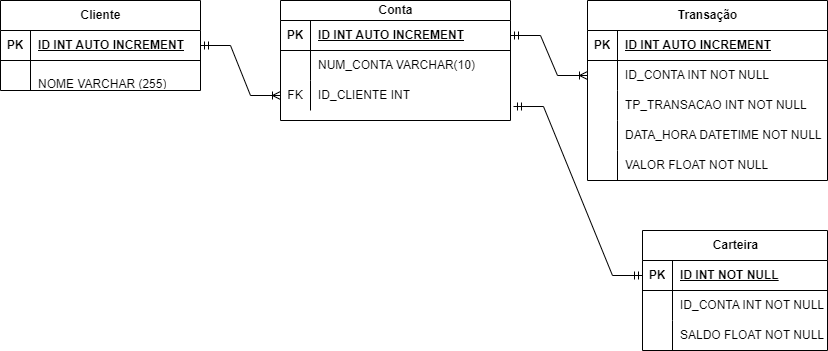

The diagram above was exported from draw.io. Its source (the exported page's mxGraphModel, read from the mxfile embedded in the PNG):
<mxGraphModel dx="1434" dy="778" grid="1" gridSize="10" guides="1" tooltips="1" connect="1" arrows="1" fold="1" page="1" pageScale="1" pageWidth="827" pageHeight="1169" math="0" shadow="0">
  <root>
    <mxCell id="0" />
    <mxCell id="1" parent="0" />
    <mxCell id="zgIwTTYzZv442x1T13sC-2" value="Cliente" style="shape=table;startSize=30;container=1;collapsible=1;childLayout=tableLayout;fixedRows=1;rowLines=0;fontStyle=1;align=center;resizeLast=1;html=1;" vertex="1" parent="1">
      <mxGeometry width="200" height="90" as="geometry">
        <mxRectangle width="80" height="30" as="alternateBounds" />
      </mxGeometry>
    </mxCell>
    <mxCell id="zgIwTTYzZv442x1T13sC-3" value="" style="shape=tableRow;horizontal=0;startSize=0;swimlaneHead=0;swimlaneBody=0;fillColor=none;collapsible=0;dropTarget=0;points=[[0,0.5],[1,0.5]];portConstraint=eastwest;top=0;left=0;right=0;bottom=1;" vertex="1" parent="zgIwTTYzZv442x1T13sC-2">
      <mxGeometry y="30" width="200" height="30" as="geometry" />
    </mxCell>
    <mxCell id="zgIwTTYzZv442x1T13sC-4" value="PK" style="shape=partialRectangle;connectable=0;fillColor=none;top=0;left=0;bottom=0;right=0;fontStyle=1;overflow=hidden;whiteSpace=wrap;html=1;" vertex="1" parent="zgIwTTYzZv442x1T13sC-3">
      <mxGeometry width="30" height="30" as="geometry">
        <mxRectangle width="30" height="30" as="alternateBounds" />
      </mxGeometry>
    </mxCell>
    <mxCell id="zgIwTTYzZv442x1T13sC-5" value="ID INT AUTO INCREMENT" style="shape=partialRectangle;connectable=0;fillColor=none;top=0;left=0;bottom=0;right=0;align=left;spacingLeft=6;fontStyle=5;overflow=hidden;whiteSpace=wrap;html=1;" vertex="1" parent="zgIwTTYzZv442x1T13sC-3">
      <mxGeometry x="30" width="170" height="30" as="geometry">
        <mxRectangle width="170" height="30" as="alternateBounds" />
      </mxGeometry>
    </mxCell>
    <mxCell id="zgIwTTYzZv442x1T13sC-6" value="" style="shape=tableRow;horizontal=0;startSize=0;swimlaneHead=0;swimlaneBody=0;fillColor=none;collapsible=0;dropTarget=0;points=[[0,0.5],[1,0.5]];portConstraint=eastwest;top=0;left=0;right=0;bottom=0;" vertex="1" parent="zgIwTTYzZv442x1T13sC-2">
      <mxGeometry y="60" width="200" height="30" as="geometry" />
    </mxCell>
    <mxCell id="zgIwTTYzZv442x1T13sC-7" value="" style="shape=partialRectangle;connectable=0;fillColor=none;top=0;left=0;bottom=0;right=0;editable=1;overflow=hidden;whiteSpace=wrap;html=1;" vertex="1" parent="zgIwTTYzZv442x1T13sC-6">
      <mxGeometry width="30" height="30" as="geometry">
        <mxRectangle width="30" height="30" as="alternateBounds" />
      </mxGeometry>
    </mxCell>
    <mxCell id="zgIwTTYzZv442x1T13sC-8" value="&lt;div&gt;&lt;br&gt;&lt;/div&gt;&lt;div&gt;NOME VARCHAR (255)&lt;/div&gt;" style="shape=partialRectangle;connectable=0;fillColor=none;top=0;left=0;bottom=0;right=0;align=left;spacingLeft=6;overflow=hidden;whiteSpace=wrap;html=1;" vertex="1" parent="zgIwTTYzZv442x1T13sC-6">
      <mxGeometry x="30" width="170" height="30" as="geometry">
        <mxRectangle width="170" height="30" as="alternateBounds" />
      </mxGeometry>
    </mxCell>
    <mxCell id="zgIwTTYzZv442x1T13sC-18" value="Conta" style="shape=table;startSize=20;container=1;collapsible=1;childLayout=tableLayout;fixedRows=1;rowLines=0;fontStyle=1;align=center;resizeLast=1;html=1;" vertex="1" parent="1">
      <mxGeometry x="280" width="230" height="120" as="geometry" />
    </mxCell>
    <mxCell id="zgIwTTYzZv442x1T13sC-19" value="" style="shape=tableRow;horizontal=0;startSize=0;swimlaneHead=0;swimlaneBody=0;fillColor=none;collapsible=0;dropTarget=0;points=[[0,0.5],[1,0.5]];portConstraint=eastwest;top=0;left=0;right=0;bottom=1;" vertex="1" parent="zgIwTTYzZv442x1T13sC-18">
      <mxGeometry y="20" width="230" height="30" as="geometry" />
    </mxCell>
    <mxCell id="zgIwTTYzZv442x1T13sC-20" value="PK" style="shape=partialRectangle;connectable=0;fillColor=none;top=0;left=0;bottom=0;right=0;fontStyle=1;overflow=hidden;whiteSpace=wrap;html=1;" vertex="1" parent="zgIwTTYzZv442x1T13sC-19">
      <mxGeometry width="30" height="30" as="geometry">
        <mxRectangle width="30" height="30" as="alternateBounds" />
      </mxGeometry>
    </mxCell>
    <mxCell id="zgIwTTYzZv442x1T13sC-21" value="ID INT AUTO INCREMENT" style="shape=partialRectangle;connectable=0;fillColor=none;top=0;left=0;bottom=0;right=0;align=left;spacingLeft=6;fontStyle=5;overflow=hidden;whiteSpace=wrap;html=1;" vertex="1" parent="zgIwTTYzZv442x1T13sC-19">
      <mxGeometry x="30" width="200" height="30" as="geometry">
        <mxRectangle width="200" height="30" as="alternateBounds" />
      </mxGeometry>
    </mxCell>
    <mxCell id="zgIwTTYzZv442x1T13sC-22" value="" style="shape=tableRow;horizontal=0;startSize=0;swimlaneHead=0;swimlaneBody=0;fillColor=none;collapsible=0;dropTarget=0;points=[[0,0.5],[1,0.5]];portConstraint=eastwest;top=0;left=0;right=0;bottom=0;" vertex="1" parent="zgIwTTYzZv442x1T13sC-18">
      <mxGeometry y="50" width="230" height="30" as="geometry" />
    </mxCell>
    <mxCell id="zgIwTTYzZv442x1T13sC-23" value="" style="shape=partialRectangle;connectable=0;fillColor=none;top=0;left=0;bottom=0;right=0;editable=1;overflow=hidden;whiteSpace=wrap;html=1;" vertex="1" parent="zgIwTTYzZv442x1T13sC-22">
      <mxGeometry width="30" height="30" as="geometry">
        <mxRectangle width="30" height="30" as="alternateBounds" />
      </mxGeometry>
    </mxCell>
    <mxCell id="zgIwTTYzZv442x1T13sC-24" value="NUM_CONTA VARCHAR(10)" style="shape=partialRectangle;connectable=0;fillColor=none;top=0;left=0;bottom=0;right=0;align=left;spacingLeft=6;overflow=hidden;whiteSpace=wrap;html=1;" vertex="1" parent="zgIwTTYzZv442x1T13sC-22">
      <mxGeometry x="30" width="200" height="30" as="geometry">
        <mxRectangle width="200" height="30" as="alternateBounds" />
      </mxGeometry>
    </mxCell>
    <mxCell id="zgIwTTYzZv442x1T13sC-25" value="" style="shape=tableRow;horizontal=0;startSize=0;swimlaneHead=0;swimlaneBody=0;fillColor=none;collapsible=0;dropTarget=0;points=[[0,0.5],[1,0.5]];portConstraint=eastwest;top=0;left=0;right=0;bottom=0;" vertex="1" parent="zgIwTTYzZv442x1T13sC-18">
      <mxGeometry y="80" width="230" height="30" as="geometry" />
    </mxCell>
    <mxCell id="zgIwTTYzZv442x1T13sC-26" value="FK" style="shape=partialRectangle;connectable=0;fillColor=none;top=0;left=0;bottom=0;right=0;editable=1;overflow=hidden;whiteSpace=wrap;html=1;" vertex="1" parent="zgIwTTYzZv442x1T13sC-25">
      <mxGeometry width="30" height="30" as="geometry">
        <mxRectangle width="30" height="30" as="alternateBounds" />
      </mxGeometry>
    </mxCell>
    <mxCell id="zgIwTTYzZv442x1T13sC-27" value="ID_CLIENTE INT" style="shape=partialRectangle;connectable=0;fillColor=none;top=0;left=0;bottom=0;right=0;align=left;spacingLeft=6;overflow=hidden;whiteSpace=wrap;html=1;" vertex="1" parent="zgIwTTYzZv442x1T13sC-25">
      <mxGeometry x="30" width="200" height="30" as="geometry">
        <mxRectangle width="200" height="30" as="alternateBounds" />
      </mxGeometry>
    </mxCell>
    <mxCell id="zgIwTTYzZv442x1T13sC-32" value="" style="edgeStyle=entityRelationEdgeStyle;fontSize=12;html=1;endArrow=ERoneToMany;startArrow=ERmandOne;rounded=0;exitX=1;exitY=0.5;exitDx=0;exitDy=0;entryX=0;entryY=0.5;entryDx=0;entryDy=0;" edge="1" parent="1" source="zgIwTTYzZv442x1T13sC-3" target="zgIwTTYzZv442x1T13sC-25">
      <mxGeometry width="100" height="100" relative="1" as="geometry">
        <mxPoint x="200" y="59.99999999999999" as="sourcePoint" />
        <mxPoint x="376" y="75.99000000000001" as="targetPoint" />
        <Array as="points">
          <mxPoint x="36" y="50.99" />
          <mxPoint x="176" y="140.99" />
          <mxPoint x="116" y="150.99" />
        </Array>
      </mxGeometry>
    </mxCell>
    <mxCell id="zgIwTTYzZv442x1T13sC-34" value="Transação" style="shape=table;startSize=30;container=1;collapsible=1;childLayout=tableLayout;fixedRows=1;rowLines=0;fontStyle=1;align=center;resizeLast=1;html=1;" vertex="1" parent="1">
      <mxGeometry x="587" width="240" height="180" as="geometry" />
    </mxCell>
    <mxCell id="zgIwTTYzZv442x1T13sC-35" value="" style="shape=tableRow;horizontal=0;startSize=0;swimlaneHead=0;swimlaneBody=0;fillColor=none;collapsible=0;dropTarget=0;points=[[0,0.5],[1,0.5]];portConstraint=eastwest;top=0;left=0;right=0;bottom=1;" vertex="1" parent="zgIwTTYzZv442x1T13sC-34">
      <mxGeometry y="30" width="240" height="30" as="geometry" />
    </mxCell>
    <mxCell id="zgIwTTYzZv442x1T13sC-36" value="PK" style="shape=partialRectangle;connectable=0;fillColor=none;top=0;left=0;bottom=0;right=0;fontStyle=1;overflow=hidden;whiteSpace=wrap;html=1;" vertex="1" parent="zgIwTTYzZv442x1T13sC-35">
      <mxGeometry width="30" height="30" as="geometry">
        <mxRectangle width="30" height="30" as="alternateBounds" />
      </mxGeometry>
    </mxCell>
    <mxCell id="zgIwTTYzZv442x1T13sC-37" value="ID INT AUTO INCREMENT" style="shape=partialRectangle;connectable=0;fillColor=none;top=0;left=0;bottom=0;right=0;align=left;spacingLeft=6;fontStyle=5;overflow=hidden;whiteSpace=wrap;html=1;" vertex="1" parent="zgIwTTYzZv442x1T13sC-35">
      <mxGeometry x="30" width="210" height="30" as="geometry">
        <mxRectangle width="210" height="30" as="alternateBounds" />
      </mxGeometry>
    </mxCell>
    <mxCell id="zgIwTTYzZv442x1T13sC-38" value="" style="shape=tableRow;horizontal=0;startSize=0;swimlaneHead=0;swimlaneBody=0;fillColor=none;collapsible=0;dropTarget=0;points=[[0,0.5],[1,0.5]];portConstraint=eastwest;top=0;left=0;right=0;bottom=0;" vertex="1" parent="zgIwTTYzZv442x1T13sC-34">
      <mxGeometry y="60" width="240" height="30" as="geometry" />
    </mxCell>
    <mxCell id="zgIwTTYzZv442x1T13sC-39" value="" style="shape=partialRectangle;connectable=0;fillColor=none;top=0;left=0;bottom=0;right=0;editable=1;overflow=hidden;whiteSpace=wrap;html=1;" vertex="1" parent="zgIwTTYzZv442x1T13sC-38">
      <mxGeometry width="30" height="30" as="geometry">
        <mxRectangle width="30" height="30" as="alternateBounds" />
      </mxGeometry>
    </mxCell>
    <mxCell id="zgIwTTYzZv442x1T13sC-40" value="ID_CONTA INT NOT NULL" style="shape=partialRectangle;connectable=0;fillColor=none;top=0;left=0;bottom=0;right=0;align=left;spacingLeft=6;overflow=hidden;whiteSpace=wrap;html=1;" vertex="1" parent="zgIwTTYzZv442x1T13sC-38">
      <mxGeometry x="30" width="210" height="30" as="geometry">
        <mxRectangle width="210" height="30" as="alternateBounds" />
      </mxGeometry>
    </mxCell>
    <mxCell id="zgIwTTYzZv442x1T13sC-41" value="" style="shape=tableRow;horizontal=0;startSize=0;swimlaneHead=0;swimlaneBody=0;fillColor=none;collapsible=0;dropTarget=0;points=[[0,0.5],[1,0.5]];portConstraint=eastwest;top=0;left=0;right=0;bottom=0;" vertex="1" parent="zgIwTTYzZv442x1T13sC-34">
      <mxGeometry y="90" width="240" height="30" as="geometry" />
    </mxCell>
    <mxCell id="zgIwTTYzZv442x1T13sC-42" value="" style="shape=partialRectangle;connectable=0;fillColor=none;top=0;left=0;bottom=0;right=0;editable=1;overflow=hidden;whiteSpace=wrap;html=1;" vertex="1" parent="zgIwTTYzZv442x1T13sC-41">
      <mxGeometry width="30" height="30" as="geometry">
        <mxRectangle width="30" height="30" as="alternateBounds" />
      </mxGeometry>
    </mxCell>
    <mxCell id="zgIwTTYzZv442x1T13sC-43" value="TP_TRANSACAO INT NOT NULL" style="shape=partialRectangle;connectable=0;fillColor=none;top=0;left=0;bottom=0;right=0;align=left;spacingLeft=6;overflow=hidden;whiteSpace=wrap;html=1;" vertex="1" parent="zgIwTTYzZv442x1T13sC-41">
      <mxGeometry x="30" width="210" height="30" as="geometry">
        <mxRectangle width="210" height="30" as="alternateBounds" />
      </mxGeometry>
    </mxCell>
    <mxCell id="zgIwTTYzZv442x1T13sC-44" value="" style="shape=tableRow;horizontal=0;startSize=0;swimlaneHead=0;swimlaneBody=0;fillColor=none;collapsible=0;dropTarget=0;points=[[0,0.5],[1,0.5]];portConstraint=eastwest;top=0;left=0;right=0;bottom=0;" vertex="1" parent="zgIwTTYzZv442x1T13sC-34">
      <mxGeometry y="120" width="240" height="30" as="geometry" />
    </mxCell>
    <mxCell id="zgIwTTYzZv442x1T13sC-45" value="" style="shape=partialRectangle;connectable=0;fillColor=none;top=0;left=0;bottom=0;right=0;editable=1;overflow=hidden;whiteSpace=wrap;html=1;" vertex="1" parent="zgIwTTYzZv442x1T13sC-44">
      <mxGeometry width="30" height="30" as="geometry">
        <mxRectangle width="30" height="30" as="alternateBounds" />
      </mxGeometry>
    </mxCell>
    <mxCell id="zgIwTTYzZv442x1T13sC-46" value="DATA_HORA DATETIME NOT NULL&amp;nbsp;" style="shape=partialRectangle;connectable=0;fillColor=none;top=0;left=0;bottom=0;right=0;align=left;spacingLeft=6;overflow=hidden;whiteSpace=wrap;html=1;" vertex="1" parent="zgIwTTYzZv442x1T13sC-44">
      <mxGeometry x="30" width="210" height="30" as="geometry">
        <mxRectangle width="210" height="30" as="alternateBounds" />
      </mxGeometry>
    </mxCell>
    <mxCell id="zgIwTTYzZv442x1T13sC-47" value="" style="shape=tableRow;horizontal=0;startSize=0;swimlaneHead=0;swimlaneBody=0;fillColor=none;collapsible=0;dropTarget=0;points=[[0,0.5],[1,0.5]];portConstraint=eastwest;top=0;left=0;right=0;bottom=0;" vertex="1" parent="zgIwTTYzZv442x1T13sC-34">
      <mxGeometry y="150" width="240" height="30" as="geometry" />
    </mxCell>
    <mxCell id="zgIwTTYzZv442x1T13sC-48" value="" style="shape=partialRectangle;connectable=0;fillColor=none;top=0;left=0;bottom=0;right=0;editable=1;overflow=hidden;whiteSpace=wrap;html=1;" vertex="1" parent="zgIwTTYzZv442x1T13sC-47">
      <mxGeometry width="30" height="30" as="geometry">
        <mxRectangle width="30" height="30" as="alternateBounds" />
      </mxGeometry>
    </mxCell>
    <mxCell id="zgIwTTYzZv442x1T13sC-49" value="VALOR FLOAT NOT NULL" style="shape=partialRectangle;connectable=0;fillColor=none;top=0;left=0;bottom=0;right=0;align=left;spacingLeft=6;overflow=hidden;whiteSpace=wrap;html=1;" vertex="1" parent="zgIwTTYzZv442x1T13sC-47">
      <mxGeometry x="30" width="210" height="30" as="geometry">
        <mxRectangle width="210" height="30" as="alternateBounds" />
      </mxGeometry>
    </mxCell>
    <mxCell id="zgIwTTYzZv442x1T13sC-51" value="" style="edgeStyle=entityRelationEdgeStyle;fontSize=12;html=1;endArrow=ERoneToMany;startArrow=ERmandOne;rounded=0;exitX=1;exitY=0.5;exitDx=0;exitDy=0;entryX=0;entryY=0.5;entryDx=0;entryDy=0;" edge="1" parent="1" source="zgIwTTYzZv442x1T13sC-19" target="zgIwTTYzZv442x1T13sC-38">
      <mxGeometry width="100" height="100" relative="1" as="geometry">
        <mxPoint x="380" y="170" as="sourcePoint" />
        <mxPoint x="510" y="170" as="targetPoint" />
        <Array as="points">
          <mxPoint x="220" y="380" />
          <mxPoint x="420" y="210" />
          <mxPoint x="430" y="210" />
          <mxPoint x="480" y="220" />
          <mxPoint x="320" y="310" />
          <mxPoint x="250" y="410" />
        </Array>
      </mxGeometry>
    </mxCell>
    <mxCell id="zgIwTTYzZv442x1T13sC-52" value="Carteira" style="shape=table;startSize=30;container=1;collapsible=1;childLayout=tableLayout;fixedRows=1;rowLines=0;fontStyle=1;align=center;resizeLast=1;html=1;" vertex="1" parent="1">
      <mxGeometry x="642" y="230" width="185" height="120" as="geometry" />
    </mxCell>
    <mxCell id="zgIwTTYzZv442x1T13sC-53" value="" style="shape=tableRow;horizontal=0;startSize=0;swimlaneHead=0;swimlaneBody=0;fillColor=none;collapsible=0;dropTarget=0;points=[[0,0.5],[1,0.5]];portConstraint=eastwest;top=0;left=0;right=0;bottom=1;" vertex="1" parent="zgIwTTYzZv442x1T13sC-52">
      <mxGeometry y="30" width="185" height="30" as="geometry" />
    </mxCell>
    <mxCell id="zgIwTTYzZv442x1T13sC-54" value="PK" style="shape=partialRectangle;connectable=0;fillColor=none;top=0;left=0;bottom=0;right=0;fontStyle=1;overflow=hidden;whiteSpace=wrap;html=1;" vertex="1" parent="zgIwTTYzZv442x1T13sC-53">
      <mxGeometry width="30" height="30" as="geometry">
        <mxRectangle width="30" height="30" as="alternateBounds" />
      </mxGeometry>
    </mxCell>
    <mxCell id="zgIwTTYzZv442x1T13sC-55" value="ID INT NOT NULL" style="shape=partialRectangle;connectable=0;fillColor=none;top=0;left=0;bottom=0;right=0;align=left;spacingLeft=6;fontStyle=5;overflow=hidden;whiteSpace=wrap;html=1;" vertex="1" parent="zgIwTTYzZv442x1T13sC-53">
      <mxGeometry x="30" width="155" height="30" as="geometry">
        <mxRectangle width="155" height="30" as="alternateBounds" />
      </mxGeometry>
    </mxCell>
    <mxCell id="zgIwTTYzZv442x1T13sC-56" value="" style="shape=tableRow;horizontal=0;startSize=0;swimlaneHead=0;swimlaneBody=0;fillColor=none;collapsible=0;dropTarget=0;points=[[0,0.5],[1,0.5]];portConstraint=eastwest;top=0;left=0;right=0;bottom=0;" vertex="1" parent="zgIwTTYzZv442x1T13sC-52">
      <mxGeometry y="60" width="185" height="30" as="geometry" />
    </mxCell>
    <mxCell id="zgIwTTYzZv442x1T13sC-57" value="" style="shape=partialRectangle;connectable=0;fillColor=none;top=0;left=0;bottom=0;right=0;editable=1;overflow=hidden;whiteSpace=wrap;html=1;" vertex="1" parent="zgIwTTYzZv442x1T13sC-56">
      <mxGeometry width="30" height="30" as="geometry">
        <mxRectangle width="30" height="30" as="alternateBounds" />
      </mxGeometry>
    </mxCell>
    <mxCell id="zgIwTTYzZv442x1T13sC-58" value="ID_CONTA INT NOT NULL" style="shape=partialRectangle;connectable=0;fillColor=none;top=0;left=0;bottom=0;right=0;align=left;spacingLeft=6;overflow=hidden;whiteSpace=wrap;html=1;" vertex="1" parent="zgIwTTYzZv442x1T13sC-56">
      <mxGeometry x="30" width="155" height="30" as="geometry">
        <mxRectangle width="155" height="30" as="alternateBounds" />
      </mxGeometry>
    </mxCell>
    <mxCell id="zgIwTTYzZv442x1T13sC-59" value="" style="shape=tableRow;horizontal=0;startSize=0;swimlaneHead=0;swimlaneBody=0;fillColor=none;collapsible=0;dropTarget=0;points=[[0,0.5],[1,0.5]];portConstraint=eastwest;top=0;left=0;right=0;bottom=0;" vertex="1" parent="zgIwTTYzZv442x1T13sC-52">
      <mxGeometry y="90" width="185" height="30" as="geometry" />
    </mxCell>
    <mxCell id="zgIwTTYzZv442x1T13sC-60" value="" style="shape=partialRectangle;connectable=0;fillColor=none;top=0;left=0;bottom=0;right=0;editable=1;overflow=hidden;whiteSpace=wrap;html=1;" vertex="1" parent="zgIwTTYzZv442x1T13sC-59">
      <mxGeometry width="30" height="30" as="geometry">
        <mxRectangle width="30" height="30" as="alternateBounds" />
      </mxGeometry>
    </mxCell>
    <mxCell id="zgIwTTYzZv442x1T13sC-61" value="SALDO FLOAT NOT NULL" style="shape=partialRectangle;connectable=0;fillColor=none;top=0;left=0;bottom=0;right=0;align=left;spacingLeft=6;overflow=hidden;whiteSpace=wrap;html=1;" vertex="1" parent="zgIwTTYzZv442x1T13sC-59">
      <mxGeometry x="30" width="155" height="30" as="geometry">
        <mxRectangle width="155" height="30" as="alternateBounds" />
      </mxGeometry>
    </mxCell>
    <mxCell id="zgIwTTYzZv442x1T13sC-309" value="" style="edgeStyle=entityRelationEdgeStyle;fontSize=12;html=1;endArrow=ERmandOne;startArrow=ERmandOne;rounded=0;entryX=1.013;entryY=0.867;entryDx=0;entryDy=0;exitX=0;exitY=0.5;exitDx=0;exitDy=0;entryPerimeter=0;" edge="1" parent="1" source="zgIwTTYzZv442x1T13sC-53" target="zgIwTTYzZv442x1T13sC-25">
      <mxGeometry width="100" height="100" relative="1" as="geometry">
        <mxPoint x="360" y="300" as="sourcePoint" />
        <mxPoint x="580" y="80" as="targetPoint" />
        <Array as="points">
          <mxPoint x="580" y="180" />
          <mxPoint x="550" y="230" />
        </Array>
      </mxGeometry>
    </mxCell>
  </root>
</mxGraphModel>